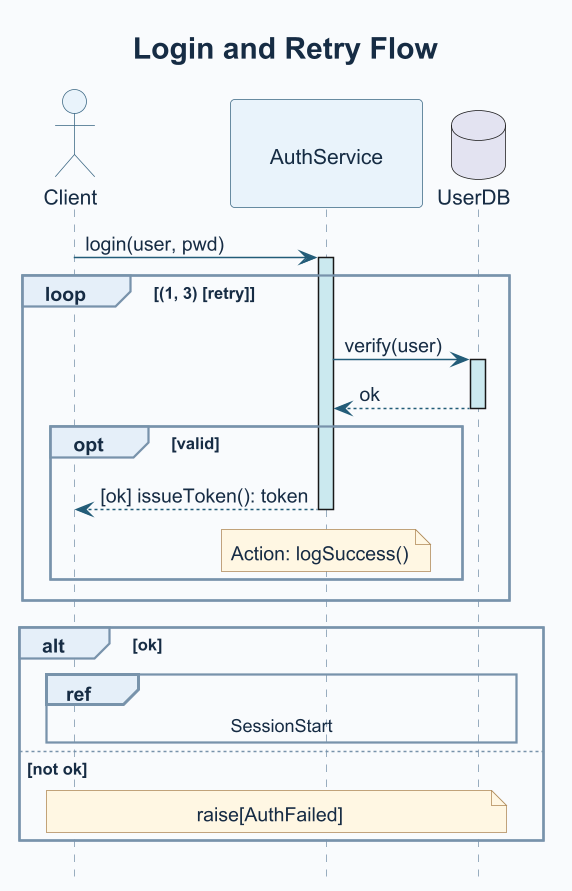

The diagram above was rendered by PlantUML. Its source (embedded in the PNG):
@startuml
skinparamlocked dpi 144
' Included by renderer.py inside the diagram.
hide footbox
skinparam backgroundColor #F8FAFC
skinparam shadowing false
skinparam defaultFontName SansSerif
skinparam defaultFontColor #172C44
skinparam TitleFontSize 20
skinparam TitleFontColor #172C44
skinparam BoxPadding 12
skinparam sequence {
    ArrowColor #235C78
    LifeLineBorderColor #7892AB
    LifeLineBackgroundColor #CBE8EF
    ParticipantBackgroundColor #E8F3FA
    ParticipantBorderColor #3A6582
    ActorBackgroundColor #E8F3FA
    ActorBorderColor #3A6582
    DatabaseBackgroundColor #E8F3FA
    DatabaseBorderColor #3A6582
    GroupBorderColor #7892AB
    GroupBackgroundColor #E5EFF8
    GroupHeaderFontColor #172C44
    ReferenceBorderColor #7892AB
    ReferenceHeaderBackgroundColor #E5EFF8
}
skinparam note {
    BackgroundColor #FFF6E3
    BorderColor #AD8756
}
<style>
participant {
    Padding 26
}
</style>
title Login and Retry Flow
actor "Client" as L0
participant "AuthService" as L1
database "UserDB" as L2
L0 -> L1 : login(user, pwd)
activate L1
loop (1, 3) [retry]
L1 -> L2 : verify(user)
activate L2
L2 --> L1 : ok
deactivate L2
opt valid
L1 --> L0 : <U+005B>ok<U+005D> issueToken(): token
deactivate L1
note over L1 : Action: logSuccess()
end
end
alt ok
ref over L0, L2 : SessionStart
else not ok
note over L0, L2 : raise<U+005B>AuthFailed<U+005D>
end
@enduml